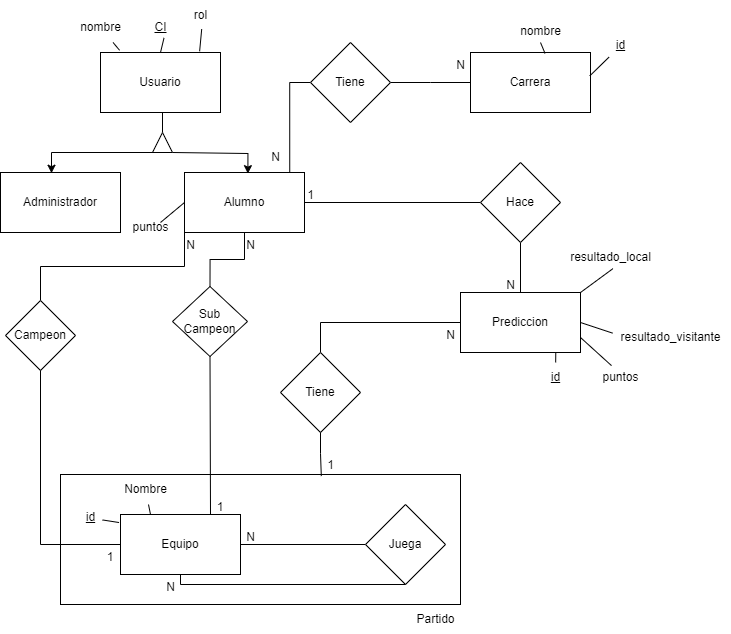

The diagram above was exported from draw.io. Its source (the exported page's mxGraphModel, read from the mxfile embedded in the PNG):
<mxGraphModel dx="1167" dy="580" grid="1" gridSize="10" guides="1" tooltips="1" connect="1" arrows="1" fold="1" page="1" pageScale="1" pageWidth="827" pageHeight="1169" math="0" shadow="0">
  <root>
    <mxCell id="0" />
    <mxCell id="1" parent="0" />
    <mxCell id="AB8LxG70lvfCwCanRH7E-49" value="" style="rounded=0;whiteSpace=wrap;html=1;fillColor=none;" vertex="1" parent="1">
      <mxGeometry x="100" y="592" width="400" height="130" as="geometry" />
    </mxCell>
    <mxCell id="vo86gcy6ZK1doX3p0r8v-24" style="edgeStyle=orthogonalEdgeStyle;rounded=0;orthogonalLoop=1;jettySize=auto;html=1;exitX=0.877;exitY=0;exitDx=0;exitDy=0;entryX=0;entryY=0.5;entryDx=0;entryDy=0;endArrow=none;endFill=0;exitPerimeter=0;" parent="1" source="vo86gcy6ZK1doX3p0r8v-3" target="vo86gcy6ZK1doX3p0r8v-23" edge="1">
      <mxGeometry relative="1" as="geometry" />
    </mxCell>
    <mxCell id="vo86gcy6ZK1doX3p0r8v-1" value="Usuario" style="rounded=0;whiteSpace=wrap;html=1;" parent="1" vertex="1">
      <mxGeometry x="140" y="170" width="120" height="60" as="geometry" />
    </mxCell>
    <mxCell id="vo86gcy6ZK1doX3p0r8v-2" value="Administrador" style="rounded=0;whiteSpace=wrap;html=1;" parent="1" vertex="1">
      <mxGeometry x="40" y="290" width="120" height="60" as="geometry" />
    </mxCell>
    <mxCell id="AB8LxG70lvfCwCanRH7E-19" style="edgeStyle=orthogonalEdgeStyle;rounded=0;orthogonalLoop=1;jettySize=auto;html=1;exitX=1;exitY=0.5;exitDx=0;exitDy=0;endArrow=none;endFill=0;" edge="1" parent="1" source="AB8LxG70lvfCwCanRH7E-22">
      <mxGeometry relative="1" as="geometry">
        <mxPoint x="600" y="320" as="targetPoint" />
      </mxGeometry>
    </mxCell>
    <mxCell id="AB8LxG70lvfCwCanRH7E-59" style="edgeStyle=orthogonalEdgeStyle;rounded=0;orthogonalLoop=1;jettySize=auto;html=1;exitX=0.5;exitY=1;exitDx=0;exitDy=0;entryX=0.5;entryY=0;entryDx=0;entryDy=0;endArrow=none;endFill=0;" edge="1" parent="1" source="vo86gcy6ZK1doX3p0r8v-3" target="AB8LxG70lvfCwCanRH7E-58">
      <mxGeometry relative="1" as="geometry" />
    </mxCell>
    <mxCell id="AB8LxG70lvfCwCanRH7E-61" style="edgeStyle=orthogonalEdgeStyle;rounded=0;orthogonalLoop=1;jettySize=auto;html=1;exitX=0;exitY=1;exitDx=0;exitDy=0;entryX=0.5;entryY=0;entryDx=0;entryDy=0;endArrow=none;endFill=0;" edge="1" parent="1" source="vo86gcy6ZK1doX3p0r8v-3" target="AB8LxG70lvfCwCanRH7E-57">
      <mxGeometry relative="1" as="geometry" />
    </mxCell>
    <mxCell id="vo86gcy6ZK1doX3p0r8v-3" value="Alumno" style="rounded=0;whiteSpace=wrap;html=1;" parent="1" vertex="1">
      <mxGeometry x="224" y="290" width="120" height="60" as="geometry" />
    </mxCell>
    <mxCell id="vo86gcy6ZK1doX3p0r8v-7" value="nombre" style="text;html=1;align=center;verticalAlign=middle;resizable=0;points=[];autosize=1;strokeColor=none;fillColor=none;" parent="1" vertex="1">
      <mxGeometry x="110" y="130" width="60" height="30" as="geometry" />
    </mxCell>
    <mxCell id="vo86gcy6ZK1doX3p0r8v-9" value="CI" style="text;html=1;align=center;verticalAlign=middle;resizable=0;points=[];autosize=1;strokeColor=none;fillColor=none;fontStyle=4" parent="1" vertex="1">
      <mxGeometry x="180" y="130" width="40" height="30" as="geometry" />
    </mxCell>
    <mxCell id="vo86gcy6ZK1doX3p0r8v-25" style="edgeStyle=orthogonalEdgeStyle;rounded=0;orthogonalLoop=1;jettySize=auto;html=1;exitX=1;exitY=0.5;exitDx=0;exitDy=0;entryX=0;entryY=0.5;entryDx=0;entryDy=0;endArrow=none;endFill=0;" parent="1" source="vo86gcy6ZK1doX3p0r8v-23" edge="1">
      <mxGeometry relative="1" as="geometry">
        <mxPoint x="510" y="200" as="targetPoint" />
      </mxGeometry>
    </mxCell>
    <mxCell id="vo86gcy6ZK1doX3p0r8v-23" value="Tiene" style="rhombus;whiteSpace=wrap;html=1;" parent="1" vertex="1">
      <mxGeometry x="350" y="160" width="80" height="80" as="geometry" />
    </mxCell>
    <mxCell id="vo86gcy6ZK1doX3p0r8v-27" value="N" style="text;html=1;align=center;verticalAlign=middle;resizable=0;points=[];autosize=1;strokeColor=none;fillColor=none;" parent="1" vertex="1">
      <mxGeometry x="300" y="260" width="30" height="30" as="geometry" />
    </mxCell>
    <mxCell id="vo86gcy6ZK1doX3p0r8v-33" value="rol" style="text;html=1;align=center;verticalAlign=middle;resizable=0;points=[];autosize=1;strokeColor=none;fillColor=none;" parent="1" vertex="1">
      <mxGeometry x="220" y="118" width="40" height="30" as="geometry" />
    </mxCell>
    <mxCell id="AB8LxG70lvfCwCanRH7E-5" style="edgeStyle=orthogonalEdgeStyle;rounded=0;orthogonalLoop=1;jettySize=auto;html=1;entryX=0.5;entryY=1;entryDx=0;entryDy=0;endArrow=none;endFill=0;" edge="1" parent="1" source="AB8LxG70lvfCwCanRH7E-2" target="vo86gcy6ZK1doX3p0r8v-1">
      <mxGeometry relative="1" as="geometry" />
    </mxCell>
    <mxCell id="AB8LxG70lvfCwCanRH7E-2" value="" style="triangle;whiteSpace=wrap;html=1;rotation=-90;" vertex="1" parent="1">
      <mxGeometry x="192" y="250" width="20" height="20" as="geometry" />
    </mxCell>
    <mxCell id="AB8LxG70lvfCwCanRH7E-9" style="edgeStyle=orthogonalEdgeStyle;rounded=0;orthogonalLoop=1;jettySize=auto;html=1;exitX=0;exitY=0.25;exitDx=0;exitDy=0;entryX=0.425;entryY=0.012;entryDx=0;entryDy=0;entryPerimeter=0;" edge="1" parent="1" source="AB8LxG70lvfCwCanRH7E-2" target="vo86gcy6ZK1doX3p0r8v-2">
      <mxGeometry relative="1" as="geometry">
        <Array as="points">
          <mxPoint x="91" y="270" />
        </Array>
      </mxGeometry>
    </mxCell>
    <mxCell id="AB8LxG70lvfCwCanRH7E-10" style="edgeStyle=orthogonalEdgeStyle;rounded=0;orthogonalLoop=1;jettySize=auto;html=1;entryX=0.545;entryY=0.019;entryDx=0;entryDy=0;entryPerimeter=0;" edge="1" parent="1">
      <mxGeometry relative="1" as="geometry">
        <mxPoint x="212" y="270" as="sourcePoint" />
        <mxPoint x="287.4" y="291.14" as="targetPoint" />
        <Array as="points">
          <mxPoint x="287" y="271" />
        </Array>
      </mxGeometry>
    </mxCell>
    <mxCell id="AB8LxG70lvfCwCanRH7E-13" value="" style="endArrow=none;html=1;rounded=0;exitX=0.826;exitY=-0.02;exitDx=0;exitDy=0;exitPerimeter=0;entryX=0.53;entryY=0.954;entryDx=0;entryDy=0;entryPerimeter=0;" edge="1" parent="1" source="vo86gcy6ZK1doX3p0r8v-1" target="vo86gcy6ZK1doX3p0r8v-33">
      <mxGeometry width="50" height="50" relative="1" as="geometry">
        <mxPoint x="284" y="360" as="sourcePoint" />
        <mxPoint x="265" y="372" as="targetPoint" />
      </mxGeometry>
    </mxCell>
    <mxCell id="AB8LxG70lvfCwCanRH7E-14" value="" style="endArrow=none;html=1;rounded=0;exitX=0.5;exitY=0;exitDx=0;exitDy=0;entryX=0.588;entryY=0.846;entryDx=0;entryDy=0;entryPerimeter=0;" edge="1" parent="1" source="vo86gcy6ZK1doX3p0r8v-1" target="vo86gcy6ZK1doX3p0r8v-9">
      <mxGeometry width="50" height="50" relative="1" as="geometry">
        <mxPoint x="294" y="370" as="sourcePoint" />
        <mxPoint x="275" y="382" as="targetPoint" />
      </mxGeometry>
    </mxCell>
    <mxCell id="AB8LxG70lvfCwCanRH7E-15" value="" style="endArrow=none;html=1;rounded=0;exitX=0.159;exitY=-0.037;exitDx=0;exitDy=0;exitPerimeter=0;" edge="1" parent="1" source="vo86gcy6ZK1doX3p0r8v-1" target="vo86gcy6ZK1doX3p0r8v-7">
      <mxGeometry width="50" height="50" relative="1" as="geometry">
        <mxPoint x="304" y="380" as="sourcePoint" />
        <mxPoint x="285" y="392" as="targetPoint" />
      </mxGeometry>
    </mxCell>
    <mxCell id="AB8LxG70lvfCwCanRH7E-17" value="Carrera" style="rounded=0;whiteSpace=wrap;html=1;" vertex="1" parent="1">
      <mxGeometry x="510" y="170" width="120" height="60" as="geometry" />
    </mxCell>
    <mxCell id="AB8LxG70lvfCwCanRH7E-18" value="N" style="text;html=1;align=center;verticalAlign=middle;resizable=0;points=[];autosize=1;strokeColor=none;fillColor=none;" vertex="1" parent="1">
      <mxGeometry x="485" y="168" width="30" height="30" as="geometry" />
    </mxCell>
    <mxCell id="AB8LxG70lvfCwCanRH7E-34" style="edgeStyle=orthogonalEdgeStyle;rounded=0;orthogonalLoop=1;jettySize=auto;html=1;exitX=0;exitY=0.5;exitDx=0;exitDy=0;entryX=0.5;entryY=0;entryDx=0;entryDy=0;endArrow=none;endFill=0;" edge="1" parent="1" source="AB8LxG70lvfCwCanRH7E-20" target="AB8LxG70lvfCwCanRH7E-33">
      <mxGeometry relative="1" as="geometry" />
    </mxCell>
    <mxCell id="AB8LxG70lvfCwCanRH7E-20" value="Prediccion" style="rounded=0;whiteSpace=wrap;html=1;" vertex="1" parent="1">
      <mxGeometry x="500" y="410" width="120" height="60" as="geometry" />
    </mxCell>
    <mxCell id="AB8LxG70lvfCwCanRH7E-23" value="" style="edgeStyle=orthogonalEdgeStyle;rounded=0;orthogonalLoop=1;jettySize=auto;html=1;exitX=1;exitY=0.5;exitDx=0;exitDy=0;endArrow=none;endFill=0;" edge="1" parent="1" source="vo86gcy6ZK1doX3p0r8v-3" target="AB8LxG70lvfCwCanRH7E-22">
      <mxGeometry relative="1" as="geometry">
        <mxPoint x="600" y="320" as="targetPoint" />
        <mxPoint x="344" y="320" as="sourcePoint" />
      </mxGeometry>
    </mxCell>
    <mxCell id="AB8LxG70lvfCwCanRH7E-24" style="edgeStyle=orthogonalEdgeStyle;rounded=0;orthogonalLoop=1;jettySize=auto;html=1;exitX=0.5;exitY=1;exitDx=0;exitDy=0;endArrow=none;endFill=0;" edge="1" parent="1" source="AB8LxG70lvfCwCanRH7E-22" target="AB8LxG70lvfCwCanRH7E-20">
      <mxGeometry relative="1" as="geometry" />
    </mxCell>
    <mxCell id="AB8LxG70lvfCwCanRH7E-22" value="Hace" style="rhombus;whiteSpace=wrap;html=1;" vertex="1" parent="1">
      <mxGeometry x="520" y="280" width="80" height="80" as="geometry" />
    </mxCell>
    <mxCell id="AB8LxG70lvfCwCanRH7E-25" value="resultado_local" style="text;html=1;align=center;verticalAlign=middle;resizable=0;points=[];autosize=1;strokeColor=none;fillColor=none;" vertex="1" parent="1">
      <mxGeometry x="600" y="360" width="100" height="30" as="geometry" />
    </mxCell>
    <mxCell id="AB8LxG70lvfCwCanRH7E-26" value="resultado_visitante" style="text;html=1;align=center;verticalAlign=middle;resizable=0;points=[];autosize=1;strokeColor=none;fillColor=none;" vertex="1" parent="1">
      <mxGeometry x="650" y="440" width="120" height="30" as="geometry" />
    </mxCell>
    <mxCell id="AB8LxG70lvfCwCanRH7E-27" value="" style="endArrow=none;html=1;rounded=0;entryX=1;entryY=0;entryDx=0;entryDy=0;exitX=0.525;exitY=0.87;exitDx=0;exitDy=0;exitPerimeter=0;" edge="1" parent="1" source="AB8LxG70lvfCwCanRH7E-25" target="AB8LxG70lvfCwCanRH7E-20">
      <mxGeometry width="50" height="50" relative="1" as="geometry">
        <mxPoint x="440" y="460" as="sourcePoint" />
        <mxPoint x="490" y="410" as="targetPoint" />
      </mxGeometry>
    </mxCell>
    <mxCell id="AB8LxG70lvfCwCanRH7E-28" value="" style="endArrow=none;html=1;rounded=0;entryX=1;entryY=0.5;entryDx=0;entryDy=0;exitX=0.017;exitY=0.354;exitDx=0;exitDy=0;exitPerimeter=0;" edge="1" parent="1" source="AB8LxG70lvfCwCanRH7E-26" target="AB8LxG70lvfCwCanRH7E-20">
      <mxGeometry width="50" height="50" relative="1" as="geometry">
        <mxPoint x="450" y="470" as="sourcePoint" />
        <mxPoint x="500" y="420" as="targetPoint" />
      </mxGeometry>
    </mxCell>
    <mxCell id="AB8LxG70lvfCwCanRH7E-29" value="puntos" style="text;html=1;align=center;verticalAlign=middle;resizable=0;points=[];autosize=1;strokeColor=none;fillColor=none;" vertex="1" parent="1">
      <mxGeometry x="630" y="480" width="60" height="30" as="geometry" />
    </mxCell>
    <mxCell id="AB8LxG70lvfCwCanRH7E-30" value="" style="endArrow=none;html=1;rounded=0;entryX=1;entryY=0.75;entryDx=0;entryDy=0;exitX=0.35;exitY=0.104;exitDx=0;exitDy=0;exitPerimeter=0;" edge="1" parent="1" source="AB8LxG70lvfCwCanRH7E-29" target="AB8LxG70lvfCwCanRH7E-20">
      <mxGeometry width="50" height="50" relative="1" as="geometry">
        <mxPoint x="460" y="480" as="sourcePoint" />
        <mxPoint x="510" y="430" as="targetPoint" />
      </mxGeometry>
    </mxCell>
    <mxCell id="AB8LxG70lvfCwCanRH7E-31" value="id" style="text;html=1;align=center;verticalAlign=middle;resizable=0;points=[];autosize=1;strokeColor=none;fillColor=none;fontStyle=4" vertex="1" parent="1">
      <mxGeometry x="580" y="480" width="30" height="30" as="geometry" />
    </mxCell>
    <mxCell id="AB8LxG70lvfCwCanRH7E-32" value="" style="endArrow=none;html=1;rounded=0;entryX=0.794;entryY=1.004;entryDx=0;entryDy=0;entryPerimeter=0;" edge="1" parent="1" source="AB8LxG70lvfCwCanRH7E-31" target="AB8LxG70lvfCwCanRH7E-20">
      <mxGeometry width="50" height="50" relative="1" as="geometry">
        <mxPoint x="470" y="490" as="sourcePoint" />
        <mxPoint x="520" y="440" as="targetPoint" />
      </mxGeometry>
    </mxCell>
    <mxCell id="AB8LxG70lvfCwCanRH7E-33" value="Tiene" style="rhombus;whiteSpace=wrap;html=1;" vertex="1" parent="1">
      <mxGeometry x="320" y="470" width="80" height="80" as="geometry" />
    </mxCell>
    <mxCell id="AB8LxG70lvfCwCanRH7E-35" value="N" style="text;html=1;align=center;verticalAlign=middle;resizable=0;points=[];autosize=1;strokeColor=none;fillColor=none;" vertex="1" parent="1">
      <mxGeometry x="535" y="388" width="30" height="30" as="geometry" />
    </mxCell>
    <mxCell id="AB8LxG70lvfCwCanRH7E-36" value="1" style="text;html=1;align=center;verticalAlign=middle;resizable=0;points=[];autosize=1;strokeColor=none;fillColor=none;" vertex="1" parent="1">
      <mxGeometry x="335" y="298" width="30" height="30" as="geometry" />
    </mxCell>
    <mxCell id="AB8LxG70lvfCwCanRH7E-37" value="Equipo" style="rounded=0;whiteSpace=wrap;html=1;" vertex="1" parent="1">
      <mxGeometry x="160" y="632" width="120" height="60" as="geometry" />
    </mxCell>
    <mxCell id="AB8LxG70lvfCwCanRH7E-38" value="Nombre" style="text;html=1;align=center;verticalAlign=middle;resizable=0;points=[];autosize=1;strokeColor=none;fillColor=none;" vertex="1" parent="1">
      <mxGeometry x="150" y="592" width="70" height="30" as="geometry" />
    </mxCell>
    <mxCell id="AB8LxG70lvfCwCanRH7E-39" value="" style="endArrow=none;html=1;rounded=0;entryX=0.25;entryY=0;entryDx=0;entryDy=0;" edge="1" parent="1" source="AB8LxG70lvfCwCanRH7E-38" target="AB8LxG70lvfCwCanRH7E-37">
      <mxGeometry width="50" height="50" relative="1" as="geometry">
        <mxPoint x="370" y="652" as="sourcePoint" />
        <mxPoint x="420" y="602" as="targetPoint" />
      </mxGeometry>
    </mxCell>
    <mxCell id="AB8LxG70lvfCwCanRH7E-40" value="id" style="text;html=1;align=center;verticalAlign=middle;resizable=0;points=[];autosize=1;strokeColor=none;fillColor=none;fontStyle=4" vertex="1" parent="1">
      <mxGeometry x="115" y="620" width="30" height="30" as="geometry" />
    </mxCell>
    <mxCell id="AB8LxG70lvfCwCanRH7E-42" value="" style="endArrow=none;html=1;rounded=0;entryX=0.903;entryY=0.582;entryDx=0;entryDy=0;entryPerimeter=0;exitX=-0.012;exitY=0.134;exitDx=0;exitDy=0;exitPerimeter=0;" edge="1" parent="1" source="AB8LxG70lvfCwCanRH7E-37" target="AB8LxG70lvfCwCanRH7E-40">
      <mxGeometry width="50" height="50" relative="1" as="geometry">
        <mxPoint x="370" y="652" as="sourcePoint" />
        <mxPoint x="420" y="602" as="targetPoint" />
      </mxGeometry>
    </mxCell>
    <mxCell id="AB8LxG70lvfCwCanRH7E-45" style="edgeStyle=orthogonalEdgeStyle;rounded=0;orthogonalLoop=1;jettySize=auto;html=1;entryX=1;entryY=0.5;entryDx=0;entryDy=0;endArrow=none;endFill=0;" edge="1" parent="1" source="AB8LxG70lvfCwCanRH7E-43" target="AB8LxG70lvfCwCanRH7E-37">
      <mxGeometry relative="1" as="geometry" />
    </mxCell>
    <mxCell id="AB8LxG70lvfCwCanRH7E-43" value="Juega" style="rhombus;whiteSpace=wrap;html=1;" vertex="1" parent="1">
      <mxGeometry x="405" y="622" width="80" height="80" as="geometry" />
    </mxCell>
    <mxCell id="AB8LxG70lvfCwCanRH7E-46" value="N" style="text;html=1;align=center;verticalAlign=middle;resizable=0;points=[];autosize=1;strokeColor=none;fillColor=none;" vertex="1" parent="1">
      <mxGeometry x="275" y="640" width="30" height="30" as="geometry" />
    </mxCell>
    <mxCell id="AB8LxG70lvfCwCanRH7E-47" value="" style="endArrow=none;html=1;rounded=0;exitX=0.5;exitY=1;exitDx=0;exitDy=0;entryX=0.5;entryY=1;entryDx=0;entryDy=0;" edge="1" parent="1" source="AB8LxG70lvfCwCanRH7E-37" target="AB8LxG70lvfCwCanRH7E-43">
      <mxGeometry width="50" height="50" relative="1" as="geometry">
        <mxPoint x="370" y="712" as="sourcePoint" />
        <mxPoint x="420" y="662" as="targetPoint" />
        <Array as="points">
          <mxPoint x="220" y="702" />
        </Array>
      </mxGeometry>
    </mxCell>
    <mxCell id="AB8LxG70lvfCwCanRH7E-48" value="N" style="text;html=1;align=center;verticalAlign=middle;resizable=0;points=[];autosize=1;strokeColor=none;fillColor=none;" vertex="1" parent="1">
      <mxGeometry x="195" y="690" width="30" height="30" as="geometry" />
    </mxCell>
    <mxCell id="AB8LxG70lvfCwCanRH7E-50" value="Partido" style="text;html=1;align=center;verticalAlign=middle;resizable=0;points=[];autosize=1;strokeColor=none;fillColor=none;" vertex="1" parent="1">
      <mxGeometry x="445" y="722" width="60" height="30" as="geometry" />
    </mxCell>
    <mxCell id="AB8LxG70lvfCwCanRH7E-51" style="edgeStyle=orthogonalEdgeStyle;rounded=0;orthogonalLoop=1;jettySize=auto;html=1;exitX=0.5;exitY=1;exitDx=0;exitDy=0;entryX=0.652;entryY=0.012;entryDx=0;entryDy=0;entryPerimeter=0;endArrow=none;endFill=0;" edge="1" parent="1" source="AB8LxG70lvfCwCanRH7E-33" target="AB8LxG70lvfCwCanRH7E-49">
      <mxGeometry relative="1" as="geometry" />
    </mxCell>
    <mxCell id="AB8LxG70lvfCwCanRH7E-52" value="1" style="text;html=1;align=center;verticalAlign=middle;resizable=0;points=[];autosize=1;strokeColor=none;fillColor=none;" vertex="1" parent="1">
      <mxGeometry x="355" y="568" width="30" height="30" as="geometry" />
    </mxCell>
    <mxCell id="AB8LxG70lvfCwCanRH7E-53" value="N" style="text;html=1;align=center;verticalAlign=middle;resizable=0;points=[];autosize=1;strokeColor=none;fillColor=none;" vertex="1" parent="1">
      <mxGeometry x="475" y="438" width="30" height="30" as="geometry" />
    </mxCell>
    <mxCell id="AB8LxG70lvfCwCanRH7E-55" value="puntos" style="text;html=1;align=center;verticalAlign=middle;resizable=0;points=[];autosize=1;strokeColor=none;fillColor=none;" vertex="1" parent="1">
      <mxGeometry x="160" y="330" width="60" height="30" as="geometry" />
    </mxCell>
    <mxCell id="AB8LxG70lvfCwCanRH7E-56" value="" style="endArrow=none;html=1;rounded=0;entryX=0;entryY=0.5;entryDx=0;entryDy=0;exitX=0.667;exitY=0.333;exitDx=0;exitDy=0;exitPerimeter=0;" edge="1" parent="1" source="AB8LxG70lvfCwCanRH7E-55" target="vo86gcy6ZK1doX3p0r8v-3">
      <mxGeometry width="50" height="50" relative="1" as="geometry">
        <mxPoint x="240" y="390" as="sourcePoint" />
        <mxPoint x="290" y="340" as="targetPoint" />
      </mxGeometry>
    </mxCell>
    <mxCell id="AB8LxG70lvfCwCanRH7E-57" value="Campeon" style="rhombus;whiteSpace=wrap;html=1;" vertex="1" parent="1">
      <mxGeometry x="45" y="418" width="70" height="70" as="geometry" />
    </mxCell>
    <mxCell id="AB8LxG70lvfCwCanRH7E-58" value="Sub&lt;div&gt;Campeon&lt;/div&gt;" style="rhombus;whiteSpace=wrap;html=1;" vertex="1" parent="1">
      <mxGeometry x="212" y="404" width="75" height="70" as="geometry" />
    </mxCell>
    <mxCell id="AB8LxG70lvfCwCanRH7E-62" style="edgeStyle=orthogonalEdgeStyle;rounded=0;orthogonalLoop=1;jettySize=auto;html=1;exitX=0.5;exitY=1;exitDx=0;exitDy=0;endArrow=none;endFill=0;entryX=0;entryY=0.5;entryDx=0;entryDy=0;jumpStyle=arc;jumpSize=10;" edge="1" parent="1" source="AB8LxG70lvfCwCanRH7E-57" target="AB8LxG70lvfCwCanRH7E-37">
      <mxGeometry relative="1" as="geometry">
        <mxPoint x="80" y="630" as="targetPoint" />
      </mxGeometry>
    </mxCell>
    <mxCell id="AB8LxG70lvfCwCanRH7E-60" style="edgeStyle=orthogonalEdgeStyle;rounded=0;orthogonalLoop=1;jettySize=auto;html=1;exitX=0.5;exitY=1;exitDx=0;exitDy=0;entryX=0.75;entryY=0;entryDx=0;entryDy=0;endArrow=none;endFill=0;jumpStyle=arc;jumpSize=10;" edge="1" parent="1" source="AB8LxG70lvfCwCanRH7E-58" target="AB8LxG70lvfCwCanRH7E-37">
      <mxGeometry relative="1" as="geometry" />
    </mxCell>
    <mxCell id="AB8LxG70lvfCwCanRH7E-63" value="1" style="text;html=1;align=center;verticalAlign=middle;whiteSpace=wrap;rounded=0;" vertex="1" parent="1">
      <mxGeometry x="230" y="610" width="60" height="30" as="geometry" />
    </mxCell>
    <mxCell id="AB8LxG70lvfCwCanRH7E-64" value="N" style="text;html=1;align=center;verticalAlign=middle;resizable=0;points=[];autosize=1;strokeColor=none;fillColor=none;" vertex="1" parent="1">
      <mxGeometry x="275" y="348" width="30" height="30" as="geometry" />
    </mxCell>
    <mxCell id="AB8LxG70lvfCwCanRH7E-65" value="1" style="text;html=1;align=center;verticalAlign=middle;whiteSpace=wrap;rounded=0;" vertex="1" parent="1">
      <mxGeometry x="120" y="660" width="60" height="30" as="geometry" />
    </mxCell>
    <mxCell id="AB8LxG70lvfCwCanRH7E-66" value="N" style="text;html=1;align=center;verticalAlign=middle;resizable=0;points=[];autosize=1;strokeColor=none;fillColor=none;" vertex="1" parent="1">
      <mxGeometry x="215" y="348" width="30" height="30" as="geometry" />
    </mxCell>
    <mxCell id="AB8LxG70lvfCwCanRH7E-67" value="nombre" style="text;html=1;align=center;verticalAlign=middle;resizable=0;points=[];autosize=1;strokeColor=none;fillColor=none;" vertex="1" parent="1">
      <mxGeometry x="550" y="134" width="60" height="30" as="geometry" />
    </mxCell>
    <mxCell id="AB8LxG70lvfCwCanRH7E-68" value="id" style="text;html=1;align=center;verticalAlign=middle;resizable=0;points=[];autosize=1;strokeColor=none;fillColor=none;fontStyle=4" vertex="1" parent="1">
      <mxGeometry x="645" y="148" width="30" height="30" as="geometry" />
    </mxCell>
    <mxCell id="AB8LxG70lvfCwCanRH7E-69" value="" style="endArrow=none;html=1;rounded=0;entryX=0.994;entryY=0.39;entryDx=0;entryDy=0;entryPerimeter=0;exitX=0.115;exitY=0.89;exitDx=0;exitDy=0;exitPerimeter=0;" edge="1" parent="1" source="AB8LxG70lvfCwCanRH7E-68" target="AB8LxG70lvfCwCanRH7E-17">
      <mxGeometry width="50" height="50" relative="1" as="geometry">
        <mxPoint x="510" y="180" as="sourcePoint" />
        <mxPoint x="560" y="130" as="targetPoint" />
      </mxGeometry>
    </mxCell>
    <mxCell id="AB8LxG70lvfCwCanRH7E-71" value="" style="endArrow=none;html=1;rounded=0;entryX=0.5;entryY=0.867;entryDx=0;entryDy=0;entryPerimeter=0;exitX=0.621;exitY=0.014;exitDx=0;exitDy=0;exitPerimeter=0;" edge="1" parent="1" source="AB8LxG70lvfCwCanRH7E-17" target="AB8LxG70lvfCwCanRH7E-67">
      <mxGeometry width="50" height="50" relative="1" as="geometry">
        <mxPoint x="550" y="200" as="sourcePoint" />
        <mxPoint x="600" y="150" as="targetPoint" />
      </mxGeometry>
    </mxCell>
  </root>
</mxGraphModel>